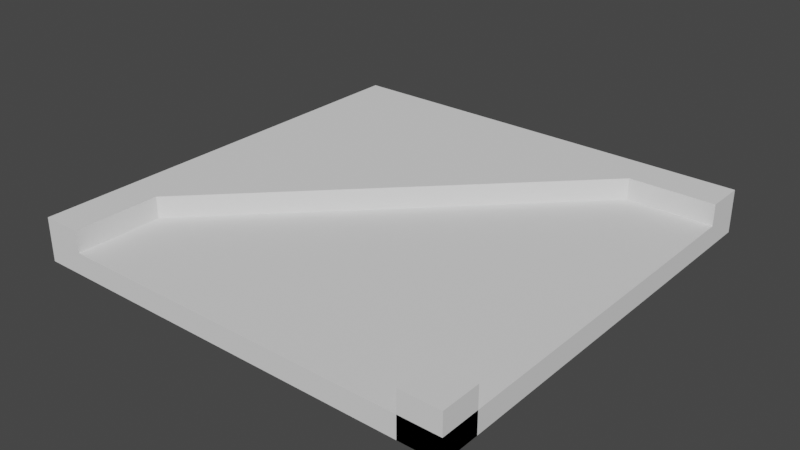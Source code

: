 # Source: 4.blend  (saved by Blender 3.6.11; exported with 4.5.12 LTS)
import bpy
from mathutils import Matrix  # noqa: F401  (used for matrix-valued properties, if any)

bpy.ops.wm.read_factory_settings(use_empty=True)
scene = bpy.context.scene
scene.name = 'Scene'

# ---- world
world_world = bpy.data.worlds.new('World'); scene.world = world_world
world_world.use_nodes = True; world_world.node_tree.nodes.clear()
_N = world_world.node_tree.nodes; _L = world_world.node_tree.links
n0 = _N.new('ShaderNodeOutputWorld'); n0.name = 'World Output'; n0.location = (300, 300)
n1 = _N.new('ShaderNodeBackground'); n1.name = 'Background'; n1.location = (10, 300)
n1.inputs[0].default_value = (0.05088, 0.05088, 0.05088, 1.0)
_L.new(n1.outputs[0], n0.inputs[0])
n0.is_active_output = True
world_world.color = (0.05088, 0.05088, 0.05088)
world_world.use_sun_shadow = False
world_world.sun_shadow_jitter_overblur = 0.0

# ---- meshes
me_plane_157 = bpy.data.meshes.new('Plane.157')
me_plane_157.from_pydata([(-2.273, -2.273, 0.0), (2.273, -2.273, 0.0), (-2.273, 2.273, 0.0), (2.273, 2.273, 0.0)], [], [(2, 3, 1, 0)])
_uv = me_plane_157.uv_layers.new(name='UVMap')
_uv.uv.foreach_set('vector', [1.0, 1.0, 1.0, 0.0, 0.0, 0.0, 0.0, 1.0])
me_plane_157.update()
me_plane_157.normals_split_custom_set([tuple(v) for v in zip(*[iter([0.0, 0.0, -1.0, 0.0, 0.0, -1.0, 0.0, 0.0, -1.0, 0.0, 0.0, -1.0])] * 3)])
me_plane_155 = bpy.data.meshes.new('Plane.155')
me_plane_155.from_pydata([(-0.2273, -0.2273, 0.0), (0.2273, -0.2273, 0.0), (-0.2273, 0.2273, 0.0), (0.2273, 0.2273, 0.0)], [], [(2, 3, 1, 0)])
_uv = me_plane_155.uv_layers.new(name='UVMap')
_uv.uv.foreach_set('vector', [1.0, 1.0, 1.0, 0.0, 0.0, 0.0, 0.0, 1.0])
me_plane_155.update()
me_plane_155.normals_split_custom_set([tuple(v) for v in zip(*[iter([0.0, 0.0, -1.0, 0.0, 0.0, -1.0, 0.0, 0.0, -1.0, 0.0, 0.0, -1.0])] * 3)])
me_plane_156 = bpy.data.meshes.new('Plane.156')
me_plane_156.from_pydata([(-2.5, -0.2273, 0.0), (2.5, -0.2273, 0.0), (-2.5, 0.2273, 0.0), (2.5, 0.2273, 0.0)], [], [(2, 3, 1, 0)])
_uv = me_plane_156.uv_layers.new(name='UVMap')
_uv.uv.foreach_set('vector', [1.0, 1.0, 1.0, 0.0, 0.0, 0.0, 0.0, 1.0])
me_plane_156.update()
me_plane_156.normals_split_custom_set([tuple(v) for v in zip(*[iter([0.0, 0.0, -1.0, 0.0, 0.0, -1.0, 0.0, 0.0, -1.0, 0.0, 0.0, -1.0])] * 3)])
me_plane_151 = bpy.data.meshes.new('Plane.151')
me_plane_151.from_pydata([(-0.2273, -2.273, 0.0), (0.2273, -2.273, 0.0), (-0.2273, 2.273, 0.0), (0.2273, 2.273, 0.0)], [], [(2, 3, 1, 0)])
_uv = me_plane_151.uv_layers.new(name='UVMap')
_uv.uv.foreach_set('vector', [1.0, 1.0, 1.0, 0.0, 0.0, 0.0, 0.0, 1.0])
me_plane_151.update()
me_plane_151.normals_split_custom_set([tuple(v) for v in zip(*[iter([0.0, 0.0, -1.0, 0.0, 0.0, -1.0, 0.0, 0.0, -1.0, 0.0, 0.0, -1.0])] * 3)])
me_plane_005 = bpy.data.meshes.new('Plane.005')
me_plane_005.from_pydata([(-2.273, -2.273, 0.0), (2.273, -2.273, 0.0), (-2.273, 2.273, 0.0), (2.273, 2.273, 0.0)], [], [(2, 3, 1, 0)])
_uv = me_plane_005.uv_layers.new(name='UVMap')
_uv.uv.foreach_set('vector', [1.0, 1.0, 1.0, 0.0, 0.0, 0.0, 0.0, 1.0])
me_plane_005.update()
me_plane_005.normals_split_custom_set([tuple(v) for v in zip(*[iter([0.0, 0.0, -1.0, 0.0, 0.0, -1.0, 0.0, 0.0, -1.0, 0.0, 0.0, -1.0])] * 3)])
me_plane_001 = bpy.data.meshes.new('Plane.001')
me_plane_001.from_pydata([(-1.182, -2.364, 0.0), (-1.182, 1.182, 0.0), (2.364, 1.182, 0.0)], [], [(1, 2, 0)])
_uv = me_plane_001.uv_layers.new(name='UVMap')
_uv.uv.foreach_set('vector', [1.0, 1.0, 0.0, 0.5, 0.0, 1.0])
me_plane_001.update()
me_plane_001.normals_split_custom_set([tuple(v) for v in zip(*[iter([0.0, 0.0, -1.0, 0.0, 0.0, -1.0, 0.0, 0.0, -1.0])] * 3)])

# ---- objects
ob_cuboid_0_wall_001 = bpy.data.objects.new('cuboid_0_wall.001', me_plane_157)
ob_cuboid_0_wall_003 = bpy.data.objects.new('cuboid_0_wall.003', me_plane_155)
ob_cuboid_0_wall_002 = bpy.data.objects.new('cuboid_0_wall.002', me_plane_156)
ob_cuboid_0_wall = bpy.data.objects.new('cuboid_0_wall', me_plane_151)
ob_cuboid_0_slab = bpy.data.objects.new('cuboid_0_slab', me_plane_005)
ob_convexhull_0_wall_004 = bpy.data.objects.new('convexHull_0_wall.004', me_plane_001)

# ---- transforms, parenting, visibility, modifiers, constraints
ob_cuboid_0_wall_001.location = (0.2273, -0.2273, 0.0)
ob_cuboid_0_wall_001.rotation_mode = 'QUATERNION'
ob_cuboid_0_wall_001.rotation_quaternion = (1.0, 0.0, 0.0, 0.0)
_m = ob_cuboid_0_wall_001.modifiers.new('Solidify', 'SOLIDIFY')
_m.thickness = 0.1
ob_cuboid_0_wall_003.location = (2.273, -2.273, 0.0)
ob_cuboid_0_wall_003.rotation_mode = 'QUATERNION'
ob_cuboid_0_wall_003.rotation_quaternion = (1.0, 0.0, 0.0, 0.0)
_m = ob_cuboid_0_wall_003.modifiers.new('Solidify', 'SOLIDIFY')
_m.thickness = 0.5
ob_cuboid_0_wall_002.location = (1.311e-06, 2.273, 0.0)
ob_cuboid_0_wall_002.rotation_mode = 'QUATERNION'
ob_cuboid_0_wall_002.rotation_quaternion = (1.0, 0.0, 0.0, 0.0)
_m = ob_cuboid_0_wall_002.modifiers.new('Solidify', 'SOLIDIFY')
_m.thickness = 0.5
ob_cuboid_0_wall.location = (-2.273, -0.2273, 0.0)
ob_cuboid_0_wall.rotation_mode = 'QUATERNION'
ob_cuboid_0_wall.rotation_quaternion = (1.0, 0.0, 0.0, 0.0)
_m = ob_cuboid_0_wall.modifiers.new('Solidify', 'SOLIDIFY')
_m.thickness = 0.5
ob_cuboid_0_slab.location = (0.2273, -0.2273, 0.1)
ob_cuboid_0_slab.rotation_mode = 'QUATERNION'
ob_cuboid_0_slab.rotation_quaternion = (1.0, 0.0, 0.0, 0.0)
_m = ob_cuboid_0_slab.modifiers.new('Solidify', 'SOLIDIFY')
_m.thickness = 0.15
ob_convexhull_0_wall_004.location = (-0.8636, 0.8636, 0.0)
ob_convexhull_0_wall_004.rotation_mode = 'QUATERNION'
ob_convexhull_0_wall_004.rotation_quaternion = (1.0, 0.0, 0.0, 0.0)
_m = ob_convexhull_0_wall_004.modifiers.new('Solidify', 'SOLIDIFY')
_m.thickness = 0.5

# ---- collection membership
scene.collection.objects.link(ob_cuboid_0_wall_001)
scene.collection.objects.link(ob_cuboid_0_wall_003)
scene.collection.objects.link(ob_cuboid_0_wall_002)
scene.collection.objects.link(ob_cuboid_0_wall)
scene.collection.objects.link(ob_cuboid_0_slab)
scene.collection.objects.link(ob_convexhull_0_wall_004)

# ---- scene / render settings (as saved in the file)
scene.frame_start = 1; scene.frame_end = 250; scene.frame_set(1)
scene.render.engine = 'BLENDER_EEVEE_NEXT'
scene.cycles.sampling_pattern = 'TABULATED_SOBOL'
scene.view_settings.view_transform = 'Filmic'
bpy.context.view_layer.update()

# ---- added for rendering (the .blend has no active camera and no usable light): camera, sun
cam_auto = bpy.data.cameras.new('AutoCamera')
cam_auto.lens = 50.0
cam_auto.sensor_width = 36.0
cam_auto.clip_end = 1000.0
ob_auto_camera = bpy.data.objects.new('AutoCamera', cam_auto)
scene.collection.objects.link(ob_auto_camera)
ob_auto_camera.location = (6.55866, -7.8704, 5.49693)
ob_auto_camera.rotation_euler = (1.09748, -7.21219e-08, 0.694738)
scene.camera = ob_auto_camera
light_auto_sun = bpy.data.lights.new('AutoSun', 'SUN')
light_auto_sun.energy = 3.0
light_auto_sun.angle = 0.0523599
ob_auto_sun = bpy.data.objects.new('AutoSun', light_auto_sun)
scene.collection.objects.link(ob_auto_sun)
ob_auto_sun.rotation_euler = (0.872665, 0.174533, 0.523599)
bpy.context.view_layer.update()
